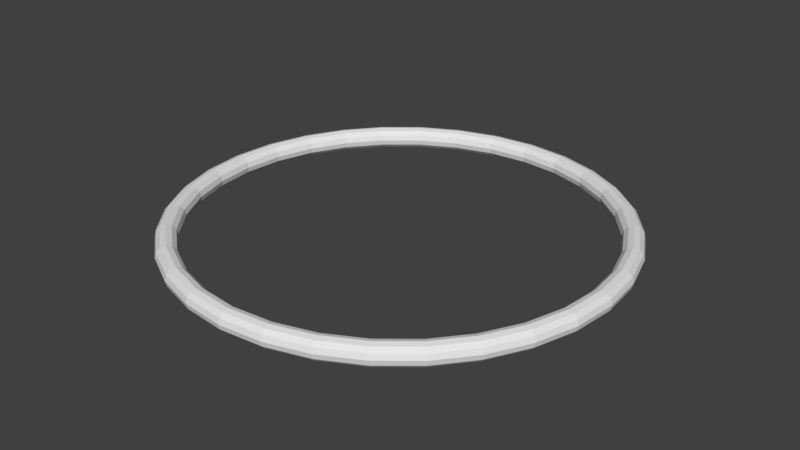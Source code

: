 # Source: unit_torus.blend  (saved by Blender 2.77.0; exported with 4.5.12 LTS)
import bpy
from mathutils import Matrix  # noqa: F401  (used for matrix-valued properties, if any)

bpy.ops.wm.read_factory_settings(use_empty=True)
scene = bpy.context.scene
scene.name = 'Scene'

# ---- collections
col_collection_1 = bpy.data.collections.new('Collection 1'); scene.collection.children.link(col_collection_1)

# ---- world
world_world = bpy.data.worlds.new('World'); scene.world = world_world
world_world.color = (0.05088, 0.05088, 0.05088)
world_world.use_sun_shadow = False
world_world.sun_shadow_jitter_overblur = 0.0
world_world.cycles.sampling_method = 'MANUAL'

# ---- meshes
me_torus = bpy.data.meshes.new('Torus')
me_torus.from_pydata([(0.525, 0.0, 0.0), (0.5217, 0.0, 0.0125), (0.5125, 0.0, 0.02165), (0.5, 0.0, 0.025), (0.4875, 0.0, 0.02165), (0.4783, 0.0, 0.0125), (0.475, 0.0, 3.062e-18), (0.4783, 0.0, -0.0125), (0.4875, 0.0, -0.02165), (0.5, 0.0, -0.025), (0.5125, 0.0, -0.02165), (0.5217, 0.0, -0.0125), (0.5149, 0.1024, 0.0), (0.5116, 0.1018, 0.0125), (0.5027, 0.09998, 0.02165), (0.4904, 0.09755, 0.025), (0.4781, 0.09511, 0.02165), (0.4692, 0.09332, 0.0125), (0.4659, 0.09267, 3.062e-18), (0.4692, 0.09332, -0.0125), (0.4781, 0.09511, -0.02165), (0.4904, 0.09755, -0.025), (0.5027, 0.09998, -0.02165), (0.5116, 0.1018, -0.0125), (0.485, 0.2009, 0.0), (0.4819, 0.1996, 0.0125), (0.4735, 0.1961, 0.02165), (0.4619, 0.1913, 0.025), (0.4504, 0.1866, 0.02165), (0.4419, 0.1831, 0.0125), (0.4388, 0.1818, 3.062e-18), (0.4419, 0.1831, -0.0125), (0.4504, 0.1866, -0.02165), (0.4619, 0.1913, -0.025), (0.4735, 0.1961, -0.02165), (0.4819, 0.1996, -0.0125), (0.4365, 0.2917, 0.0), (0.4337, 0.2898, 0.0125), (0.4261, 0.2847, 0.02165), (0.4157, 0.2778, 0.025), (0.4053, 0.2708, 0.02165), (0.3977, 0.2658, 0.0125), (0.3949, 0.2639, 3.062e-18), (0.3977, 0.2658, -0.0125), (0.4053, 0.2708, -0.02165), (0.4157, 0.2778, -0.025), (0.4261, 0.2847, -0.02165), (0.4337, 0.2898, -0.0125), (0.3712, 0.3712, 0.0), (0.3689, 0.3689, 0.0125), (0.3624, 0.3624, 0.02165), (0.3536, 0.3536, 0.025), (0.3447, 0.3447, 0.02165), (0.3382, 0.3382, 0.0125), (0.3359, 0.3359, 3.062e-18), (0.3382, 0.3382, -0.0125), (0.3447, 0.3447, -0.02165), (0.3536, 0.3536, -0.025), (0.3624, 0.3624, -0.02165), (0.3689, 0.3689, -0.0125), (0.2917, 0.4365, 0.0), (0.2898, 0.4337, 0.0125), (0.2847, 0.4261, 0.02165), (0.2778, 0.4157, 0.025), (0.2708, 0.4053, 0.02165), (0.2658, 0.3977, 0.0125), (0.2639, 0.3949, 3.062e-18), (0.2658, 0.3977, -0.0125), (0.2708, 0.4053, -0.02165), (0.2778, 0.4157, -0.025), (0.2847, 0.4261, -0.02165), (0.2898, 0.4337, -0.0125), (0.2009, 0.485, 0.0), (0.1996, 0.4819, 0.0125), (0.1961, 0.4735, 0.02165), (0.1913, 0.4619, 0.025), (0.1866, 0.4504, 0.02165), (0.1831, 0.4419, 0.0125), (0.1818, 0.4388, 3.062e-18), (0.1831, 0.4419, -0.0125), (0.1866, 0.4504, -0.02165), (0.1913, 0.4619, -0.025), (0.1961, 0.4735, -0.02165), (0.1996, 0.4819, -0.0125), (0.1024, 0.5149, 0.0), (0.1018, 0.5116, 0.0125), (0.09998, 0.5027, 0.02165), (0.09755, 0.4904, 0.025), (0.09511, 0.4781, 0.02165), (0.09332, 0.4692, 0.0125), (0.09267, 0.4659, 3.062e-18), (0.09332, 0.4692, -0.0125), (0.09511, 0.4781, -0.02165), (0.09755, 0.4904, -0.025), (0.09998, 0.5027, -0.02165), (0.1018, 0.5116, -0.0125), (2.98e-08, 0.525, 0.0), (2.98e-08, 0.5217, 0.0125), (2.98e-08, 0.5125, 0.02165), (4.47e-08, 0.5, 0.025), (4.47e-08, 0.4875, 0.02165), (4.47e-08, 0.4783, 0.0125), (4.47e-08, 0.475, 3.062e-18), (4.47e-08, 0.4783, -0.0125), (4.47e-08, 0.4875, -0.02165), (4.47e-08, 0.5, -0.025), (2.98e-08, 0.5125, -0.02165), (2.98e-08, 0.5217, -0.0125), (-0.1024, 0.5149, 0.0), (-0.1018, 0.5116, 0.0125), (-0.09998, 0.5027, 0.02165), (-0.09755, 0.4904, 0.025), (-0.09511, 0.4781, 0.02165), (-0.09332, 0.4692, 0.0125), (-0.09267, 0.4659, 3.062e-18), (-0.09332, 0.4692, -0.0125), (-0.09511, 0.4781, -0.02165), (-0.09755, 0.4904, -0.025), (-0.09998, 0.5027, -0.02165), (-0.1018, 0.5116, -0.0125), (-0.2009, 0.485, 0.0), (-0.1996, 0.4819, 0.0125), (-0.1961, 0.4735, 0.02165), (-0.1913, 0.4619, 0.025), (-0.1866, 0.4504, 0.02165), (-0.1831, 0.4419, 0.0125), (-0.1818, 0.4388, 3.062e-18), (-0.1831, 0.4419, -0.0125), (-0.1866, 0.4504, -0.02165), (-0.1913, 0.4619, -0.025), (-0.1961, 0.4735, -0.02165), (-0.1996, 0.4819, -0.0125), (-0.2917, 0.4365, 0.0), (-0.2898, 0.4337, 0.0125), (-0.2847, 0.4261, 0.02165), (-0.2778, 0.4157, 0.025), (-0.2708, 0.4053, 0.02165), (-0.2658, 0.3977, 0.0125), (-0.2639, 0.3949, 3.062e-18), (-0.2658, 0.3977, -0.0125), (-0.2708, 0.4053, -0.02165), (-0.2778, 0.4157, -0.025), (-0.2847, 0.4261, -0.02165), (-0.2898, 0.4337, -0.0125), (-0.3712, 0.3712, 0.0), (-0.3689, 0.3689, 0.0125), (-0.3624, 0.3624, 0.02165), (-0.3536, 0.3536, 0.025), (-0.3447, 0.3447, 0.02165), (-0.3382, 0.3382, 0.0125), (-0.3359, 0.3359, 3.062e-18), (-0.3382, 0.3382, -0.0125), (-0.3447, 0.3447, -0.02165), (-0.3536, 0.3536, -0.025), (-0.3624, 0.3624, -0.02165), (-0.3689, 0.3689, -0.0125), (-0.4365, 0.2917, 0.0), (-0.4337, 0.2898, 0.0125), (-0.4261, 0.2847, 0.02165), (-0.4157, 0.2778, 0.025), (-0.4053, 0.2708, 0.02165), (-0.3977, 0.2658, 0.0125), (-0.3949, 0.2639, 3.062e-18), (-0.3977, 0.2658, -0.0125), (-0.4053, 0.2708, -0.02165), (-0.4157, 0.2778, -0.025), (-0.4261, 0.2847, -0.02165), (-0.4337, 0.2898, -0.0125), (-0.485, 0.2009, 0.0), (-0.4819, 0.1996, 0.0125), (-0.4735, 0.1961, 0.02165), (-0.4619, 0.1913, 0.025), (-0.4504, 0.1866, 0.02165), (-0.4419, 0.1831, 0.0125), (-0.4388, 0.1818, 3.062e-18), (-0.4419, 0.1831, -0.0125), (-0.4504, 0.1866, -0.02165), (-0.4619, 0.1913, -0.025), (-0.4735, 0.1961, -0.02165), (-0.4819, 0.1996, -0.0125), (-0.5149, 0.1024, 0.0), (-0.5116, 0.1018, 0.0125), (-0.5027, 0.09998, 0.02165), (-0.4904, 0.09755, 0.025), (-0.4781, 0.09511, 0.02165), (-0.4692, 0.09332, 0.0125), (-0.4659, 0.09267, 3.062e-18), (-0.4692, 0.09332, -0.0125), (-0.4781, 0.09511, -0.02165), (-0.4904, 0.09755, -0.025), (-0.5027, 0.09998, -0.02165), (-0.5116, 0.1018, -0.0125), (-0.525, 4.59e-08, 0.0), (-0.5217, 4.56e-08, 0.0125), (-0.5125, 4.48e-08, 0.02165), (-0.5, 4.371e-08, 0.025), (-0.4875, 4.262e-08, 0.02165), (-0.4783, 4.182e-08, 0.0125), (-0.475, 4.153e-08, 3.062e-18), (-0.4783, 4.182e-08, -0.0125), (-0.4875, 4.262e-08, -0.02165), (-0.5, 4.371e-08, -0.025), (-0.5125, 4.48e-08, -0.02165), (-0.5217, 4.56e-08, -0.0125), (-0.5149, -0.1024, 0.0), (-0.5116, -0.1018, 0.0125), (-0.5027, -0.09998, 0.02165), (-0.4904, -0.09755, 0.025), (-0.4781, -0.09511, 0.02165), (-0.4692, -0.09332, 0.0125), (-0.4659, -0.09267, 3.062e-18), (-0.4692, -0.09332, -0.0125), (-0.4781, -0.09511, -0.02165), (-0.4904, -0.09755, -0.025), (-0.5027, -0.09998, -0.02165), (-0.5116, -0.1018, -0.0125), (-0.485, -0.2009, 0.0), (-0.4819, -0.1996, 0.0125), (-0.4735, -0.1961, 0.02165), (-0.4619, -0.1913, 0.025), (-0.4504, -0.1866, 0.02165), (-0.4419, -0.1831, 0.0125), (-0.4388, -0.1818, 3.062e-18), (-0.4419, -0.1831, -0.0125), (-0.4504, -0.1866, -0.02165), (-0.4619, -0.1913, -0.025), (-0.4735, -0.1961, -0.02165), (-0.4819, -0.1996, -0.0125), (-0.4365, -0.2917, 0.0), (-0.4337, -0.2898, 0.0125), (-0.4261, -0.2847, 0.02165), (-0.4157, -0.2778, 0.025), (-0.4053, -0.2708, 0.02165), (-0.3977, -0.2658, 0.0125), (-0.3949, -0.2639, 3.062e-18), (-0.3977, -0.2658, -0.0125), (-0.4053, -0.2708, -0.02165), (-0.4157, -0.2778, -0.025), (-0.4261, -0.2847, -0.02165), (-0.4337, -0.2898, -0.0125), (-0.3712, -0.3712, 0.0), (-0.3689, -0.3689, 0.0125), (-0.3624, -0.3624, 0.02165), (-0.3536, -0.3536, 0.025), (-0.3447, -0.3447, 0.02165), (-0.3382, -0.3382, 0.0125), (-0.3359, -0.3359, 3.062e-18), (-0.3382, -0.3382, -0.0125), (-0.3447, -0.3447, -0.02165), (-0.3536, -0.3536, -0.025), (-0.3624, -0.3624, -0.02165), (-0.3689, -0.3689, -0.0125), (-0.2917, -0.4365, 0.0), (-0.2898, -0.4337, 0.0125), (-0.2847, -0.4261, 0.02165), (-0.2778, -0.4157, 0.025), (-0.2708, -0.4053, 0.02165), (-0.2658, -0.3977, 0.0125), (-0.2639, -0.3949, 3.062e-18), (-0.2658, -0.3977, -0.0125), (-0.2708, -0.4053, -0.02165), (-0.2778, -0.4157, -0.025), (-0.2847, -0.4261, -0.02165), (-0.2898, -0.4337, -0.0125), (-0.2009, -0.485, 0.0), (-0.1996, -0.4819, 0.0125), (-0.1961, -0.4735, 0.02165), (-0.1913, -0.4619, 0.025), (-0.1866, -0.4504, 0.02165), (-0.1831, -0.4419, 0.0125), (-0.1818, -0.4388, 3.062e-18), (-0.1831, -0.4419, -0.0125), (-0.1866, -0.4504, -0.02165), (-0.1913, -0.4619, -0.025), (-0.1961, -0.4735, -0.02165), (-0.1996, -0.4819, -0.0125), (-0.1024, -0.5149, 0.0), (-0.1018, -0.5116, 0.0125), (-0.09998, -0.5027, 0.02165), (-0.09755, -0.4904, 0.025), (-0.09511, -0.4781, 0.02165), (-0.09332, -0.4692, 0.0125), (-0.09267, -0.4659, 3.062e-18), (-0.09332, -0.4692, -0.0125), (-0.09511, -0.4781, -0.02165), (-0.09755, -0.4904, -0.025), (-0.09998, -0.5027, -0.02165), (-0.1018, -0.5116, -0.0125), (2.98e-08, -0.525, 0.0), (2.98e-08, -0.5217, 0.0125), (2.98e-08, -0.5125, 0.02165), (4.47e-08, -0.5, 0.025), (4.47e-08, -0.4875, 0.02165), (4.47e-08, -0.4783, 0.0125), (4.47e-08, -0.475, 3.062e-18), (4.47e-08, -0.4783, -0.0125), (4.47e-08, -0.4875, -0.02165), (4.47e-08, -0.5, -0.025), (2.98e-08, -0.5125, -0.02165), (2.98e-08, -0.5217, -0.0125), (0.1024, -0.5149, 0.0), (0.1018, -0.5116, 0.0125), (0.09998, -0.5027, 0.02165), (0.09755, -0.4904, 0.025), (0.09511, -0.4781, 0.02165), (0.09332, -0.4692, 0.0125), (0.09267, -0.4659, 3.062e-18), (0.09332, -0.4692, -0.0125), (0.09511, -0.4781, -0.02165), (0.09755, -0.4904, -0.025), (0.09998, -0.5027, -0.02165), (0.1018, -0.5116, -0.0125), (0.2009, -0.485, 0.0), (0.1996, -0.4819, 0.0125), (0.1961, -0.4735, 0.02165), (0.1913, -0.4619, 0.025), (0.1866, -0.4504, 0.02165), (0.1831, -0.4419, 0.0125), (0.1818, -0.4388, 3.062e-18), (0.1831, -0.4419, -0.0125), (0.1866, -0.4504, -0.02165), (0.1913, -0.4619, -0.025), (0.1961, -0.4735, -0.02165), (0.1996, -0.4819, -0.0125), (0.2917, -0.4365, 0.0), (0.2898, -0.4337, 0.0125), (0.2847, -0.4261, 0.02165), (0.2778, -0.4157, 0.025), (0.2708, -0.4053, 0.02165), (0.2658, -0.3977, 0.0125), (0.2639, -0.3949, 3.062e-18), (0.2658, -0.3977, -0.0125), (0.2708, -0.4053, -0.02165), (0.2778, -0.4157, -0.025), (0.2847, -0.4261, -0.02165), (0.2898, -0.4337, -0.0125), (0.3712, -0.3712, 0.0), (0.3689, -0.3689, 0.0125), (0.3624, -0.3624, 0.02165), (0.3536, -0.3536, 0.025), (0.3447, -0.3447, 0.02165), (0.3382, -0.3382, 0.0125), (0.3359, -0.3359, 3.062e-18), (0.3382, -0.3382, -0.0125), (0.3447, -0.3447, -0.02165), (0.3536, -0.3536, -0.025), (0.3624, -0.3624, -0.02165), (0.3689, -0.3689, -0.0125), (0.4365, -0.2917, 0.0), (0.4337, -0.2898, 0.0125), (0.4261, -0.2847, 0.02165), (0.4157, -0.2778, 0.025), (0.4053, -0.2708, 0.02165), (0.3977, -0.2658, 0.0125), (0.3949, -0.2639, 3.062e-18), (0.3977, -0.2658, -0.0125), (0.4053, -0.2708, -0.02165), (0.4157, -0.2778, -0.025), (0.4261, -0.2847, -0.02165), (0.4337, -0.2898, -0.0125), (0.485, -0.2009, 0.0), (0.4819, -0.1996, 0.0125), (0.4735, -0.1961, 0.02165), (0.4619, -0.1913, 0.025), (0.4504, -0.1866, 0.02165), (0.4419, -0.1831, 0.0125), (0.4388, -0.1818, 3.062e-18), (0.4419, -0.1831, -0.0125), (0.4504, -0.1866, -0.02165), (0.4619, -0.1913, -0.025), (0.4735, -0.1961, -0.02165), (0.4819, -0.1996, -0.0125), (0.5149, -0.1024, 0.0), (0.5116, -0.1018, 0.0125), (0.5027, -0.09998, 0.02165), (0.4904, -0.09755, 0.025), (0.4781, -0.09511, 0.02165), (0.4692, -0.09332, 0.0125), (0.4659, -0.09267, 3.062e-18), (0.4692, -0.09332, -0.0125), (0.4781, -0.09511, -0.02165), (0.4904, -0.09755, -0.025), (0.5027, -0.09998, -0.02165), (0.5116, -0.1018, -0.0125)], [], [(0, 12, 13, 1), (1, 13, 14, 2), (2, 14, 15, 3), (3, 15, 16, 4), (4, 16, 17, 5), (5, 17, 18, 6), (6, 18, 19, 7), (7, 19, 20, 8), (8, 20, 21, 9), (9, 21, 22, 10), (10, 22, 23, 11), (0, 11, 23, 12), (12, 24, 25, 13), (13, 25, 26, 14), (14, 26, 27, 15), (15, 27, 28, 16), (16, 28, 29, 17), (17, 29, 30, 18), (18, 30, 31, 19), (19, 31, 32, 20), (20, 32, 33, 21), (21, 33, 34, 22), (22, 34, 35, 23), (23, 35, 24, 12), (24, 36, 37, 25), (25, 37, 38, 26), (26, 38, 39, 27), (27, 39, 40, 28), (28, 40, 41, 29), (29, 41, 42, 30), (30, 42, 43, 31), (31, 43, 44, 32), (32, 44, 45, 33), (33, 45, 46, 34), (34, 46, 47, 35), (35, 47, 36, 24), (36, 48, 49, 37), (37, 49, 50, 38), (38, 50, 51, 39), (39, 51, 52, 40), (40, 52, 53, 41), (41, 53, 54, 42), (42, 54, 55, 43), (43, 55, 56, 44), (44, 56, 57, 45), (45, 57, 58, 46), (46, 58, 59, 47), (47, 59, 48, 36), (48, 60, 61, 49), (49, 61, 62, 50), (50, 62, 63, 51), (51, 63, 64, 52), (52, 64, 65, 53), (53, 65, 66, 54), (54, 66, 67, 55), (55, 67, 68, 56), (56, 68, 69, 57), (57, 69, 70, 58), (58, 70, 71, 59), (59, 71, 60, 48), (60, 72, 73, 61), (61, 73, 74, 62), (62, 74, 75, 63), (63, 75, 76, 64), (64, 76, 77, 65), (65, 77, 78, 66), (66, 78, 79, 67), (67, 79, 80, 68), (68, 80, 81, 69), (69, 81, 82, 70), (70, 82, 83, 71), (71, 83, 72, 60), (72, 84, 85, 73), (73, 85, 86, 74), (74, 86, 87, 75), (75, 87, 88, 76), (76, 88, 89, 77), (77, 89, 90, 78), (78, 90, 91, 79), (79, 91, 92, 80), (80, 92, 93, 81), (81, 93, 94, 82), (82, 94, 95, 83), (83, 95, 84, 72), (84, 96, 97, 85), (85, 97, 98, 86), (86, 98, 99, 87), (87, 99, 100, 88), (88, 100, 101, 89), (89, 101, 102, 90), (90, 102, 103, 91), (91, 103, 104, 92), (92, 104, 105, 93), (93, 105, 106, 94), (94, 106, 107, 95), (95, 107, 96, 84), (96, 108, 109, 97), (97, 109, 110, 98), (98, 110, 111, 99), (99, 111, 112, 100), (100, 112, 113, 101), (101, 113, 114, 102), (102, 114, 115, 103), (103, 115, 116, 104), (104, 116, 117, 105), (105, 117, 118, 106), (106, 118, 119, 107), (107, 119, 108, 96), (108, 120, 121, 109), (109, 121, 122, 110), (110, 122, 123, 111), (111, 123, 124, 112), (112, 124, 125, 113), (113, 125, 126, 114), (114, 126, 127, 115), (115, 127, 128, 116), (116, 128, 129, 117), (117, 129, 130, 118), (118, 130, 131, 119), (119, 131, 120, 108), (120, 132, 133, 121), (121, 133, 134, 122), (122, 134, 135, 123), (123, 135, 136, 124), (124, 136, 137, 125), (125, 137, 138, 126), (126, 138, 139, 127), (127, 139, 140, 128), (128, 140, 141, 129), (129, 141, 142, 130), (130, 142, 143, 131), (131, 143, 132, 120), (132, 144, 145, 133), (133, 145, 146, 134), (134, 146, 147, 135), (135, 147, 148, 136), (136, 148, 149, 137), (137, 149, 150, 138), (138, 150, 151, 139), (139, 151, 152, 140), (140, 152, 153, 141), (141, 153, 154, 142), (142, 154, 155, 143), (143, 155, 144, 132), (144, 156, 157, 145), (145, 157, 158, 146), (146, 158, 159, 147), (147, 159, 160, 148), (148, 160, 161, 149), (149, 161, 162, 150), (150, 162, 163, 151), (151, 163, 164, 152), (152, 164, 165, 153), (153, 165, 166, 154), (154, 166, 167, 155), (155, 167, 156, 144), (156, 168, 169, 157), (157, 169, 170, 158), (158, 170, 171, 159), (159, 171, 172, 160), (160, 172, 173, 161), (161, 173, 174, 162), (162, 174, 175, 163), (163, 175, 176, 164), (164, 176, 177, 165), (165, 177, 178, 166), (166, 178, 179, 167), (167, 179, 168, 156), (168, 180, 181, 169), (169, 181, 182, 170), (170, 182, 183, 171), (171, 183, 184, 172), (172, 184, 185, 173), (173, 185, 186, 174), (174, 186, 187, 175), (175, 187, 188, 176), (176, 188, 189, 177), (177, 189, 190, 178), (178, 190, 191, 179), (179, 191, 180, 168), (180, 192, 193, 181), (181, 193, 194, 182), (182, 194, 195, 183), (183, 195, 196, 184), (184, 196, 197, 185), (185, 197, 198, 186), (186, 198, 199, 187), (187, 199, 200, 188), (188, 200, 201, 189), (189, 201, 202, 190), (190, 202, 203, 191), (191, 203, 192, 180), (192, 204, 205, 193), (193, 205, 206, 194), (194, 206, 207, 195), (195, 207, 208, 196), (196, 208, 209, 197), (197, 209, 210, 198), (198, 210, 211, 199), (199, 211, 212, 200), (200, 212, 213, 201), (201, 213, 214, 202), (202, 214, 215, 203), (203, 215, 204, 192), (204, 216, 217, 205), (205, 217, 218, 206), (206, 218, 219, 207), (207, 219, 220, 208), (208, 220, 221, 209), (209, 221, 222, 210), (210, 222, 223, 211), (211, 223, 224, 212), (212, 224, 225, 213), (213, 225, 226, 214), (214, 226, 227, 215), (215, 227, 216, 204), (216, 228, 229, 217), (217, 229, 230, 218), (218, 230, 231, 219), (219, 231, 232, 220), (220, 232, 233, 221), (221, 233, 234, 222), (222, 234, 235, 223), (223, 235, 236, 224), (224, 236, 237, 225), (225, 237, 238, 226), (226, 238, 239, 227), (227, 239, 228, 216), (228, 240, 241, 229), (229, 241, 242, 230), (230, 242, 243, 231), (231, 243, 244, 232), (232, 244, 245, 233), (233, 245, 246, 234), (234, 246, 247, 235), (235, 247, 248, 236), (236, 248, 249, 237), (237, 249, 250, 238), (238, 250, 251, 239), (239, 251, 240, 228), (240, 252, 253, 241), (241, 253, 254, 242), (242, 254, 255, 243), (243, 255, 256, 244), (244, 256, 257, 245), (245, 257, 258, 246), (246, 258, 259, 247), (247, 259, 260, 248), (248, 260, 261, 249), (249, 261, 262, 250), (250, 262, 263, 251), (251, 263, 252, 240), (252, 264, 265, 253), (253, 265, 266, 254), (254, 266, 267, 255), (255, 267, 268, 256), (256, 268, 269, 257), (257, 269, 270, 258), (258, 270, 271, 259), (259, 271, 272, 260), (260, 272, 273, 261), (261, 273, 274, 262), (262, 274, 275, 263), (263, 275, 264, 252), (264, 276, 277, 265), (265, 277, 278, 266), (266, 278, 279, 267), (267, 279, 280, 268), (268, 280, 281, 269), (269, 281, 282, 270), (270, 282, 283, 271), (271, 283, 284, 272), (272, 284, 285, 273), (273, 285, 286, 274), (274, 286, 287, 275), (275, 287, 276, 264), (276, 288, 289, 277), (277, 289, 290, 278), (278, 290, 291, 279), (279, 291, 292, 280), (280, 292, 293, 281), (281, 293, 294, 282), (282, 294, 295, 283), (283, 295, 296, 284), (284, 296, 297, 285), (285, 297, 298, 286), (286, 298, 299, 287), (287, 299, 288, 276), (288, 300, 301, 289), (289, 301, 302, 290), (290, 302, 303, 291), (291, 303, 304, 292), (292, 304, 305, 293), (293, 305, 306, 294), (294, 306, 307, 295), (295, 307, 308, 296), (296, 308, 309, 297), (297, 309, 310, 298), (298, 310, 311, 299), (299, 311, 300, 288), (300, 312, 313, 301), (301, 313, 314, 302), (302, 314, 315, 303), (303, 315, 316, 304), (304, 316, 317, 305), (305, 317, 318, 306), (306, 318, 319, 307), (307, 319, 320, 308), (308, 320, 321, 309), (309, 321, 322, 310), (310, 322, 323, 311), (311, 323, 312, 300), (312, 324, 325, 313), (313, 325, 326, 314), (314, 326, 327, 315), (315, 327, 328, 316), (316, 328, 329, 317), (317, 329, 330, 318), (318, 330, 331, 319), (319, 331, 332, 320), (320, 332, 333, 321), (321, 333, 334, 322), (322, 334, 335, 323), (323, 335, 324, 312), (324, 336, 337, 325), (325, 337, 338, 326), (326, 338, 339, 327), (327, 339, 340, 328), (328, 340, 341, 329), (329, 341, 342, 330), (330, 342, 343, 331), (331, 343, 344, 332), (332, 344, 345, 333), (333, 345, 346, 334), (334, 346, 347, 335), (335, 347, 336, 324), (336, 348, 349, 337), (337, 349, 350, 338), (338, 350, 351, 339), (339, 351, 352, 340), (340, 352, 353, 341), (341, 353, 354, 342), (342, 354, 355, 343), (343, 355, 356, 344), (344, 356, 357, 345), (345, 357, 358, 346), (346, 358, 359, 347), (347, 359, 348, 336), (348, 360, 361, 349), (349, 361, 362, 350), (350, 362, 363, 351), (351, 363, 364, 352), (352, 364, 365, 353), (353, 365, 366, 354), (354, 366, 367, 355), (355, 367, 368, 356), (356, 368, 369, 357), (357, 369, 370, 358), (358, 370, 371, 359), (359, 371, 360, 348), (360, 372, 373, 361), (361, 373, 374, 362), (362, 374, 375, 363), (363, 375, 376, 364), (364, 376, 377, 365), (365, 377, 378, 366), (366, 378, 379, 367), (367, 379, 380, 368), (368, 380, 381, 369), (369, 381, 382, 370), (370, 382, 383, 371), (371, 383, 372, 360), (372, 0, 1, 373), (373, 1, 2, 374), (374, 2, 3, 375), (375, 3, 4, 376), (376, 4, 5, 377), (377, 5, 6, 378), (378, 6, 7, 379), (379, 7, 8, 380), (380, 8, 9, 381), (381, 9, 10, 382), (382, 10, 11, 383), (383, 11, 0, 372)])
_uv = me_torus.uv_layers.new(name='UVMap')
_uv.uv.foreach_set('vector', [0.7772, 0.1088, 0.8753, 0.1931, 0.8739, 0.2227, 0.776, 0.1401, 0.776, 0.1401, 0.8739, 0.2227, 0.8662, 0.2524, 0.77, 0.1729, 0.77, 0.1729, 0.8662, 0.2524, 0.8545, 0.2739, 0.7609, 0.198, 0.7609, 0.198, 0.8545, 0.2739, 0.842, 0.2815, 0.7514, 0.2087, 0.7514, 0.2087, 0.842, 0.2815, 0.8322, 0.2734, 0.7439, 0.2025, 0.7439, 0.2025, 0.8322, 0.2734, 0.8275, 0.2523, 0.7404, 0.1815, 0.7404, 0.1815, 0.8275, 0.2523, 0.8291, 0.2237, 0.7416, 0.1515, 0.7416, 0.1515, 0.8291, 0.2237, 0.8364, 0.195, 0.7472, 0.12, 0.7472, 0.12, 0.8364, 0.195, 0.8477, 0.1735, 0.7559, 0.095, 0.7559, 0.095, 0.8477, 0.1735, 0.86, 0.165, 0.7654, 0.08312, 0.7654, 0.08312, 0.86, 0.165, 0.8702, 0.172, 0.7732, 0.088, 0.7772, 0.1088, 0.7732, 0.088, 0.8702, 0.172, 0.8753, 0.1931, 0.8753, 0.1931, 0.945, 0.2924, 0.9434, 0.3201, 0.8739, 0.2227, 0.8739, 0.2227, 0.9434, 0.3201, 0.9348, 0.3463, 0.8662, 0.2524, 0.8662, 0.2524, 0.9348, 0.3463, 0.9217, 0.3639, 0.8545, 0.2739, 0.8545, 0.2739, 0.9217, 0.3639, 0.9076, 0.3681, 0.842, 0.2815, 0.842, 0.2815, 0.9076, 0.3681, 0.8965, 0.358, 0.8322, 0.2734, 0.8322, 0.2734, 0.8965, 0.358, 0.8912, 0.3368, 0.8275, 0.2523, 0.8275, 0.2523, 0.8912, 0.3368, 0.8929, 0.3099, 0.8291, 0.2237, 0.8291, 0.2237, 0.8929, 0.3099, 0.9011, 0.2845, 0.8364, 0.195, 0.8364, 0.195, 0.9011, 0.2845, 0.9139, 0.2669, 0.8477, 0.1735, 0.8477, 0.1735, 0.9139, 0.2669, 0.9278, 0.2619, 0.86, 0.165, 0.86, 0.165, 0.9278, 0.2619, 0.9393, 0.2712, 0.8702, 0.172, 0.8702, 0.172, 0.9393, 0.2712, 0.945, 0.2924, 0.8753, 0.1931, 0.945, 0.2924, 0.9857, 0.3976, 0.9841, 0.4231, 0.9434, 0.3201, 0.9434, 0.3201, 0.9841, 0.4231, 0.9753, 0.446, 0.9348, 0.3463, 0.9348, 0.3463, 0.9753, 0.446, 0.9618, 0.4597, 0.9217, 0.3639, 0.9217, 0.3639, 0.9618, 0.4597, 0.9473, 0.4606, 0.9076, 0.3681, 0.9076, 0.3681, 0.9473, 0.4606, 0.9358, 0.4487, 0.8965, 0.358, 0.8965, 0.358, 0.9358, 0.4487, 0.9303, 0.4274, 0.8912, 0.3368, 0.8912, 0.3368, 0.9303, 0.4274, 0.932, 0.4025, 0.8929, 0.3099, 0.8929, 0.3099, 0.932, 0.4025, 0.9406, 0.3802, 0.9011, 0.2845, 0.9011, 0.2845, 0.9406, 0.3802, 0.9537, 0.3665, 0.9139, 0.2669, 0.9139, 0.2669, 0.9537, 0.3665, 0.968, 0.365, 0.9278, 0.2619, 0.9278, 0.2619, 0.968, 0.365, 0.9798, 0.3763, 0.9393, 0.2712, 0.9393, 0.2712, 0.9798, 0.3763, 0.9857, 0.3976, 0.945, 0.2924, 0.9857, 0.3976, 1.0, 0.501, 0.9985, 0.5245, 0.9841, 0.4231, 0.9841, 0.4231, 0.9985, 0.5245, 0.99, 0.5442, 0.9753, 0.446, 0.9753, 0.446, 0.99, 0.5442, 0.9769, 0.5544, 0.9618, 0.4597, 0.9618, 0.4597, 0.9769, 0.5544, 0.9629, 0.5525, 0.9473, 0.4606, 0.9473, 0.4606, 0.9629, 0.5525, 0.9517, 0.5391, 0.9358, 0.4487, 0.9358, 0.4487, 0.9517, 0.5391, 0.9463, 0.518, 0.9303, 0.4274, 0.9303, 0.4274, 0.9463, 0.518, 0.948, 0.4948, 0.932, 0.4025, 0.932, 0.4025, 0.948, 0.4948, 0.9563, 0.4756, 0.9406, 0.3802, 0.9406, 0.3802, 0.9563, 0.4756, 0.9691, 0.4654, 0.9537, 0.3665, 0.9537, 0.3665, 0.9691, 0.4654, 0.9829, 0.4669, 0.968, 0.365, 0.968, 0.365, 0.9829, 0.4669, 0.9943, 0.4799, 0.9798, 0.3763, 0.9798, 0.3763, 0.9943, 0.4799, 1.0, 0.501, 0.9857, 0.3976, 1.0, 0.501, 0.9919, 0.5975, 0.9905, 0.6192, 0.9985, 0.5245, 0.9985, 0.5245, 0.9905, 0.6192, 0.9827, 0.6361, 0.99, 0.5442, 0.99, 0.5442, 0.9827, 0.6361, 0.9707, 0.6434, 0.9769, 0.5544, 0.9769, 0.5544, 0.9707, 0.6434, 0.9577, 0.6391, 0.9629, 0.5525, 0.9629, 0.5525, 0.9577, 0.6391, 0.9473, 0.6246, 0.9517, 0.5391, 0.9517, 0.5391, 0.9473, 0.6246, 0.9423, 0.6038, 0.9463, 0.518, 0.9463, 0.518, 0.9423, 0.6038, 0.9439, 0.5823, 0.948, 0.4948, 0.948, 0.4948, 0.9439, 0.5823, 0.9516, 0.5658, 0.9563, 0.4756, 0.9563, 0.4756, 0.9516, 0.5658, 0.9634, 0.5586, 0.9691, 0.4654, 0.9691, 0.4654, 0.9634, 0.5586, 0.9762, 0.5625, 0.9829, 0.4669, 0.9829, 0.4669, 0.9762, 0.5625, 0.9867, 0.5767, 0.9943, 0.4799, 0.9943, 0.4799, 0.9867, 0.5767, 0.9919, 0.5975, 1.0, 0.501, 0.9919, 0.5975, 0.9661, 0.684, 0.9648, 0.7041, 0.9905, 0.6192, 0.9905, 0.6192, 0.9648, 0.7041, 0.9579, 0.7187, 0.9827, 0.6361, 0.9827, 0.6361, 0.9579, 0.7187, 0.9472, 0.7236, 0.9707, 0.6434, 0.9707, 0.6434, 0.9472, 0.7236, 0.9356, 0.7176, 0.9577, 0.6391, 0.9577, 0.6391, 0.9356, 0.7176, 0.9263, 0.7022, 0.9473, 0.6246, 0.9473, 0.6246, 0.9263, 0.7022, 0.9218, 0.6818, 0.9423, 0.6038, 0.9423, 0.6038, 0.9218, 0.6818, 0.9232, 0.6618, 0.9439, 0.5823, 0.9439, 0.5823, 0.9232, 0.6618, 0.9302, 0.6475, 0.9516, 0.5658, 0.9516, 0.5658, 0.9302, 0.6475, 0.9407, 0.6428, 0.9634, 0.5586, 0.9634, 0.5586, 0.9407, 0.6428, 0.9521, 0.6487, 0.9762, 0.5625, 0.9762, 0.5625, 0.9521, 0.6487, 0.9614, 0.6637, 0.9867, 0.5767, 0.9867, 0.5767, 0.9614, 0.6637, 0.9661, 0.684, 0.9919, 0.5975, 0.9661, 0.684, 0.9266, 0.7591, 0.9255, 0.7779, 0.9648, 0.7041, 0.9648, 0.7041, 0.9255, 0.7779, 0.9195, 0.7906, 0.9579, 0.7187, 0.9579, 0.7187, 0.9195, 0.7906, 0.9103, 0.7936, 0.9472, 0.7236, 0.9472, 0.7236, 0.9103, 0.7936, 0.9003, 0.7862, 0.9356, 0.7176, 0.9356, 0.7176, 0.9003, 0.7862, 0.8922, 0.7703, 0.9263, 0.7022, 0.9263, 0.7022, 0.8922, 0.7703, 0.8883, 0.7503, 0.9218, 0.6818, 0.9218, 0.6818, 0.8883, 0.7503, 0.8895, 0.7316, 0.9232, 0.6618, 0.9232, 0.6618, 0.8895, 0.7316, 0.8956, 0.7193, 0.9302, 0.6475, 0.9302, 0.6475, 0.8956, 0.7193, 0.9047, 0.7164, 0.9407, 0.6428, 0.9407, 0.6428, 0.9047, 0.7164, 0.9146, 0.7238, 0.9521, 0.6487, 0.9521, 0.6487, 0.9146, 0.7238, 0.9226, 0.7394, 0.9614, 0.6637, 0.9614, 0.6637, 0.9226, 0.7394, 0.9266, 0.7591, 0.9661, 0.684, 0.9266, 0.7591, 0.877, 0.8225, 0.8761, 0.8401, 0.9255, 0.7779, 0.9255, 0.7779, 0.8761, 0.8401, 0.8711, 0.8512, 0.9195, 0.7906, 0.9195, 0.7906, 0.8711, 0.8512, 0.8634, 0.8529, 0.9103, 0.7936, 0.9103, 0.7936, 0.8634, 0.8529, 0.8549, 0.8445, 0.9003, 0.7862, 0.9003, 0.7862, 0.8549, 0.8445, 0.8482, 0.8283, 0.8922, 0.7703, 0.8922, 0.7703, 0.8482, 0.8283, 0.8449, 0.8087, 0.8883, 0.7503, 0.8883, 0.7503, 0.8449, 0.8087, 0.8459, 0.7911, 0.8895, 0.7316, 0.8895, 0.7316, 0.8459, 0.7911, 0.851, 0.7803, 0.8956, 0.7193, 0.8956, 0.7193, 0.851, 0.7803, 0.8588, 0.7789, 0.9047, 0.7164, 0.9047, 0.7164, 0.8588, 0.7789, 0.867, 0.7873, 0.9146, 0.7238, 0.9146, 0.7238, 0.867, 0.7873, 0.8737, 0.8032, 0.9226, 0.7394, 0.9226, 0.7394, 0.8737, 0.8032, 0.877, 0.8225, 0.9266, 0.7591, 0.877, 0.8225, 0.8202, 0.8742, 0.8195, 0.8909, 0.8761, 0.8401, 0.8761, 0.8401, 0.8195, 0.8909, 0.8154, 0.9009, 0.8711, 0.8512, 0.8711, 0.8512, 0.8154, 0.9009, 0.8091, 0.9015, 0.8634, 0.8529, 0.8634, 0.8529, 0.8091, 0.9015, 0.8023, 0.8924, 0.8549, 0.8445, 0.8549, 0.8445, 0.8023, 0.8924, 0.7968, 0.876, 0.8482, 0.8283, 0.8482, 0.8283, 0.7968, 0.876, 0.7941, 0.8569, 0.8449, 0.8087, 0.8449, 0.8087, 0.7941, 0.8569, 0.795, 0.8402, 0.8459, 0.7911, 0.8459, 0.7911, 0.795, 0.8402, 0.7992, 0.8305, 0.851, 0.7803, 0.851, 0.7803, 0.7992, 0.8305, 0.8055, 0.8302, 0.8588, 0.7789, 0.8588, 0.7789, 0.8055, 0.8302, 0.8122, 0.8394, 0.867, 0.7873, 0.867, 0.7873, 0.8122, 0.8394, 0.8176, 0.8554, 0.8737, 0.8032, 0.8737, 0.8032, 0.8176, 0.8554, 0.8202, 0.8742, 0.877, 0.8225, 0.8202, 0.8742, 0.7584, 0.9149, 0.7578, 0.9308, 0.8195, 0.8909, 0.8195, 0.8909, 0.7578, 0.9308, 0.7546, 0.94, 0.8154, 0.9009, 0.8154, 0.9009, 0.7546, 0.94, 0.7497, 0.9398, 0.8091, 0.9015, 0.8091, 0.9015, 0.7497, 0.9398, 0.7444, 0.9302, 0.8023, 0.8924, 0.8023, 0.8924, 0.7444, 0.9302, 0.7401, 0.9138, 0.7968, 0.876, 0.7968, 0.876, 0.7401, 0.9138, 0.738, 0.895, 0.7941, 0.8569, 0.7941, 0.8569, 0.738, 0.895, 0.7388, 0.8791, 0.795, 0.8402, 0.795, 0.8402, 0.7388, 0.8791, 0.742, 0.8702, 0.7992, 0.8305, 0.7992, 0.8305, 0.742, 0.8702, 0.7469, 0.8708, 0.8055, 0.8302, 0.8055, 0.8302, 0.7469, 0.8708, 0.7522, 0.8804, 0.8122, 0.8394, 0.8122, 0.8394, 0.7522, 0.8804, 0.7563, 0.8965, 0.8176, 0.8554, 0.8176, 0.8554, 0.7563, 0.8965, 0.7584, 0.9149, 0.8202, 0.8742, 0.7584, 0.9149, 0.6931, 0.9451, 0.6926, 0.9604, 0.7578, 0.9308, 0.7578, 0.9308, 0.6926, 0.9604, 0.6903, 0.969, 0.7546, 0.94, 0.7546, 0.94, 0.6903, 0.969, 0.6867, 0.9683, 0.7497, 0.9398, 0.7497, 0.9398, 0.6867, 0.9683, 0.6828, 0.9584, 0.7444, 0.9302, 0.7444, 0.9302, 0.6828, 0.9584, 0.6798, 0.942, 0.7401, 0.9138, 0.7401, 0.9138, 0.6798, 0.942, 0.6783, 0.9235, 0.738, 0.895, 0.738, 0.895, 0.6783, 0.9235, 0.6788, 0.9081, 0.7388, 0.8791, 0.7388, 0.8791, 0.6788, 0.9081, 0.6812, 0.8999, 0.742, 0.8702, 0.742, 0.8702, 0.6812, 0.8999, 0.6848, 0.901, 0.7469, 0.8708, 0.7469, 0.8708, 0.6848, 0.901, 0.6886, 0.9109, 0.7522, 0.8804, 0.7522, 0.8804, 0.6886, 0.9109, 0.6916, 0.927, 0.7563, 0.8965, 0.7563, 0.8965, 0.6916, 0.927, 0.6931, 0.9451, 0.7584, 0.9149, 0.6931, 0.9451, 0.6256, 0.9653, 0.6252, 0.9803, 0.6926, 0.9604, 0.6926, 0.9604, 0.6252, 0.9803, 0.6237, 0.9884, 0.6903, 0.969, 0.6903, 0.969, 0.6237, 0.9884, 0.6214, 0.9874, 0.6867, 0.9683, 0.6867, 0.9683, 0.6214, 0.9874, 0.6189, 0.9774, 0.6828, 0.9584, 0.6828, 0.9584, 0.6189, 0.9774, 0.617, 0.9609, 0.6798, 0.942, 0.6798, 0.942, 0.617, 0.9609, 0.6161, 0.9427, 0.6783, 0.9235, 0.6783, 0.9235, 0.6161, 0.9427, 0.6165, 0.9276, 0.6788, 0.9081, 0.6788, 0.9081, 0.6165, 0.9276, 0.6181, 0.9199, 0.6812, 0.8999, 0.6812, 0.8999, 0.6181, 0.9199, 0.6204, 0.9213, 0.6848, 0.901, 0.6848, 0.901, 0.6204, 0.9213, 0.6228, 0.9314, 0.6886, 0.9109, 0.6886, 0.9109, 0.6228, 0.9314, 0.6247, 0.9475, 0.6916, 0.927, 0.6916, 0.927, 0.6247, 0.9475, 0.6256, 0.9653, 0.6931, 0.9451, 0.6256, 0.9653, 0.5567, 0.976, 0.5565, 0.9908, 0.6252, 0.9803, 0.6252, 0.9803, 0.5565, 0.9908, 0.5558, 0.9987, 0.6237, 0.9884, 0.6237, 0.9884, 0.5558, 0.9987, 0.5547, 0.9975, 0.6214, 0.9874, 0.6214, 0.9874, 0.5547, 0.9975, 0.5536, 0.9874, 0.6189, 0.9774, 0.6189, 0.9774, 0.5536, 0.9874, 0.5528, 0.971, 0.617, 0.9609, 0.617, 0.9609, 0.5528, 0.971, 0.5524, 0.9529, 0.6161, 0.9427, 0.6161, 0.9427, 0.5524, 0.9529, 0.5527, 0.938, 0.6165, 0.9276, 0.6165, 0.9276, 0.5527, 0.938, 0.5534, 0.9305, 0.6181, 0.9199, 0.6181, 0.9199, 0.5534, 0.9305, 0.5545, 0.9321, 0.6204, 0.9213, 0.6204, 0.9213, 0.5545, 0.9321, 0.5556, 0.9423, 0.6228, 0.9314, 0.6228, 0.9314, 0.5556, 0.9423, 0.5564, 0.9584, 0.6247, 0.9475, 0.6247, 0.9475, 0.5564, 0.9584, 0.5567, 0.976, 0.6256, 0.9653, 0.5567, 0.976, 0.4874, 0.9775, 0.4873, 0.9922, 0.5565, 0.9908, 0.5565, 0.9908, 0.4873, 0.9922, 0.4873, 1.0, 0.5558, 0.9987, 0.5558, 0.9987, 0.4873, 1.0, 0.4875, 0.9988, 0.5547, 0.9975, 0.5547, 0.9975, 0.4875, 0.9988, 0.4877, 0.9887, 0.5536, 0.9874, 0.5536, 0.9874, 0.4877, 0.9887, 0.488, 0.9724, 0.5528, 0.971, 0.5528, 0.971, 0.488, 0.9724, 0.4882, 0.9543, 0.5524, 0.9529, 0.5524, 0.9529, 0.4882, 0.9543, 0.4883, 0.9395, 0.5527, 0.938, 0.5527, 0.938, 0.4883, 0.9395, 0.4882, 0.932, 0.5534, 0.9305, 0.5534, 0.9305, 0.4882, 0.932, 0.4881, 0.9336, 0.5545, 0.9321, 0.5545, 0.9321, 0.4881, 0.9336, 0.4878, 0.9439, 0.5556, 0.9423, 0.5556, 0.9423, 0.4878, 0.9439, 0.4876, 0.9599, 0.5564, 0.9584, 0.5564, 0.9584, 0.4876, 0.9599, 0.4874, 0.9775, 0.5567, 0.976, 0.4874, 0.9775, 0.4182, 0.9697, 0.4182, 0.9845, 0.4873, 0.9922, 0.4873, 0.9922, 0.4182, 0.9845, 0.419, 0.9925, 0.4873, 1.0, 0.4873, 1.0, 0.419, 0.9925, 0.4204, 0.9914, 0.4875, 0.9988, 0.4875, 0.9988, 0.4204, 0.9914, 0.422, 0.9814, 0.4877, 0.9887, 0.4877, 0.9887, 0.422, 0.9814, 0.4233, 0.9651, 0.488, 0.9724, 0.488, 0.9724, 0.4233, 0.9651, 0.4241, 0.947, 0.4882, 0.9543, 0.4882, 0.9543, 0.4241, 0.947, 0.424, 0.9321, 0.4883, 0.9395, 0.4883, 0.9395, 0.424, 0.9321, 0.4232, 0.9244, 0.4882, 0.932, 0.4882, 0.932, 0.4232, 0.9244, 0.4218, 0.926, 0.4881, 0.9336, 0.4881, 0.9336, 0.4218, 0.926, 0.4203, 0.9361, 0.4878, 0.9439, 0.4878, 0.9439, 0.4203, 0.9361, 0.4189, 0.9521, 0.4876, 0.9599, 0.4876, 0.9599, 0.4189, 0.9521, 0.4182, 0.9697, 0.4874, 0.9775, 0.4182, 0.9697, 0.3499, 0.9527, 0.35, 0.9678, 0.4182, 0.9845, 0.4182, 0.9845, 0.35, 0.9678, 0.3516, 0.976, 0.419, 0.9925, 0.419, 0.9925, 0.3516, 0.976, 0.3542, 0.9752, 0.4204, 0.9914, 0.4204, 0.9914, 0.3542, 0.9752, 0.3571, 0.9654, 0.422, 0.9814, 0.422, 0.9814, 0.3571, 0.9654, 0.3596, 0.9491, 0.4233, 0.9651, 0.4233, 0.9651, 0.3596, 0.9491, 0.3609, 0.9309, 0.4241, 0.947, 0.4241, 0.947, 0.3609, 0.9309, 0.3607, 0.9158, 0.424, 0.9321, 0.424, 0.9321, 0.3607, 0.9158, 0.359, 0.9078, 0.4232, 0.9244, 0.4232, 0.9244, 0.359, 0.9078, 0.3564, 0.909, 0.4218, 0.926, 0.4218, 0.926, 0.3564, 0.909, 0.3535, 0.919, 0.4203, 0.9361, 0.4203, 0.9361, 0.3535, 0.919, 0.3511, 0.9349, 0.4189, 0.9521, 0.4189, 0.9521, 0.3511, 0.9349, 0.3499, 0.9527, 0.4182, 0.9697, 0.3499, 0.9527, 0.2831, 0.9262, 0.2834, 0.9416, 0.35, 0.9678, 0.35, 0.9678, 0.2834, 0.9416, 0.2858, 0.9504, 0.3516, 0.976, 0.3516, 0.976, 0.2858, 0.9504, 0.2897, 0.9501, 0.3542, 0.9752, 0.3542, 0.9752, 0.2897, 0.9501, 0.294, 0.9406, 0.3571, 0.9654, 0.3571, 0.9654, 0.294, 0.9406, 0.2976, 0.9243, 0.3596, 0.9491, 0.3596, 0.9491, 0.2976, 0.9243, 0.2995, 0.9059, 0.3609, 0.9309, 0.3609, 0.9309, 0.2995, 0.9059, 0.2991, 0.8903, 0.3607, 0.9158, 0.3607, 0.9158, 0.2991, 0.8903, 0.2967, 0.8818, 0.359, 0.9078, 0.359, 0.9078, 0.2967, 0.8818, 0.2928, 0.8826, 0.3564, 0.909, 0.3564, 0.909, 0.2928, 0.8826, 0.2885, 0.8922, 0.3535, 0.919, 0.3535, 0.919, 0.2885, 0.8922, 0.285, 0.9081, 0.3511, 0.9349, 0.3511, 0.9349, 0.285, 0.9081, 0.2831, 0.9262, 0.3499, 0.9527, 0.2831, 0.9262, 0.219, 0.8897, 0.2194, 0.9058, 0.2834, 0.9416, 0.2834, 0.9416, 0.2194, 0.9058, 0.2227, 0.9153, 0.2858, 0.9504, 0.2858, 0.9504, 0.2227, 0.9153, 0.2279, 0.9156, 0.2897, 0.9501, 0.2897, 0.9501, 0.2279, 0.9156, 0.2337, 0.9065, 0.294, 0.9406, 0.294, 0.9406, 0.2337, 0.9065, 0.2385, 0.8904, 0.2976, 0.9243, 0.2976, 0.9243, 0.2385, 0.8904, 0.241, 0.8716, 0.2995, 0.9059, 0.2995, 0.9059, 0.241, 0.8716, 0.2405, 0.8555, 0.2991, 0.8903, 0.2991, 0.8903, 0.2405, 0.8555, 0.2371, 0.8463, 0.2967, 0.8818, 0.2967, 0.8818, 0.2371, 0.8463, 0.2319, 0.8463, 0.2928, 0.8826, 0.2928, 0.8826, 0.2319, 0.8463, 0.2262, 0.8555, 0.2885, 0.8922, 0.2885, 0.8922, 0.2262, 0.8555, 0.2215, 0.8714, 0.285, 0.9081, 0.285, 0.9081, 0.2215, 0.8714, 0.219, 0.8897, 0.2831, 0.9262, 0.219, 0.8897, 0.1589, 0.8428, 0.1594, 0.8597, 0.2194, 0.9058, 0.2194, 0.9058, 0.1594, 0.8597, 0.1636, 0.8703, 0.2227, 0.9153, 0.2227, 0.9153, 0.1636, 0.8703, 0.1702, 0.8715, 0.2279, 0.9156, 0.2279, 0.9156, 0.1702, 0.8715, 0.1775, 0.863, 0.2337, 0.9065, 0.2337, 0.9065, 0.1775, 0.863, 0.1835, 0.847, 0.2385, 0.8904, 0.2385, 0.8904, 0.1835, 0.847, 0.1866, 0.8279, 0.241, 0.8716, 0.241, 0.8716, 0.1866, 0.8279, 0.1859, 0.811, 0.2405, 0.8555, 0.2405, 0.8555, 0.1859, 0.811, 0.1817, 0.8008, 0.2371, 0.8463, 0.2371, 0.8463, 0.1817, 0.8008, 0.1751, 0.7999, 0.2319, 0.8463, 0.2319, 0.8463, 0.1751, 0.7999, 0.1679, 0.8084, 0.2262, 0.8555, 0.2262, 0.8555, 0.1679, 0.8084, 0.162, 0.8241, 0.2215, 0.8714, 0.2215, 0.8714, 0.162, 0.8241, 0.1589, 0.8428, 0.219, 0.8897, 0.1589, 0.8428, 0.1044, 0.7851, 0.1051, 0.803, 0.1594, 0.8597, 0.1594, 0.8597, 0.1051, 0.803, 0.1102, 0.8148, 0.1636, 0.8703, 0.1636, 0.8703, 0.1102, 0.8148, 0.1182, 0.8173, 0.1702, 0.8715, 0.1702, 0.8715, 0.1182, 0.8173, 0.1271, 0.8096, 0.1775, 0.863, 0.1775, 0.863, 0.1271, 0.8096, 0.1345, 0.7939, 0.1835, 0.847, 0.1835, 0.847, 0.1345, 0.7939, 0.1382, 0.7744, 0.1866, 0.8279, 0.1866, 0.8279, 0.1382, 0.7744, 0.1373, 0.7565, 0.1859, 0.811, 0.1859, 0.811, 0.1373, 0.7565, 0.1322, 0.745, 0.1817, 0.8008, 0.1817, 0.8008, 0.1322, 0.745, 0.1241, 0.7428, 0.1751, 0.7999, 0.1751, 0.7999, 0.1241, 0.7428, 0.1154, 0.7505, 0.1679, 0.8084, 0.1679, 0.8084, 0.1154, 0.7505, 0.1082, 0.7659, 0.162, 0.8241, 0.162, 0.8241, 0.1082, 0.7659, 0.1044, 0.7851, 0.1589, 0.8428, 0.1044, 0.7851, 0.05794, 0.7162, 0.0588, 0.7353, 0.1051, 0.803, 0.1051, 0.803, 0.0588, 0.7353, 0.06479, 0.7487, 0.1102, 0.8148, 0.1102, 0.8148, 0.06479, 0.7487, 0.07432, 0.7528, 0.1182, 0.8173, 0.1182, 0.8173, 0.07432, 0.7528, 0.08482, 0.7463, 0.1271, 0.8096, 0.1271, 0.8096, 0.08482, 0.7463, 0.09341, 0.731, 0.1345, 0.7939, 0.1345, 0.7939, 0.09341, 0.731, 0.09776, 0.7111, 0.1382, 0.7744, 0.1382, 0.7744, 0.09776, 0.7111, 0.09674, 0.6921, 0.1373, 0.7565, 0.1373, 0.7565, 0.09674, 0.6921, 0.09068, 0.6789, 0.1322, 0.745, 0.1322, 0.745, 0.09068, 0.6789, 0.08122, 0.6751, 0.1241, 0.7428, 0.1241, 0.7428, 0.08122, 0.6751, 0.07089, 0.6815, 0.1154, 0.7505, 0.1154, 0.7505, 0.07089, 0.6815, 0.06237, 0.6965, 0.1082, 0.7659, 0.1082, 0.7659, 0.06237, 0.6965, 0.05794, 0.7162, 0.1044, 0.7851, 0.05794, 0.7162, 0.02249, 0.6361, 0.0235, 0.6567, 0.0588, 0.7353, 0.0588, 0.7353, 0.0235, 0.6567, 0.03039, 0.6722, 0.06479, 0.7487, 0.06479, 0.7487, 0.03039, 0.6722, 0.04134, 0.6783, 0.07432, 0.7528, 0.07432, 0.7528, 0.04134, 0.6783, 0.05335, 0.6733, 0.08482, 0.7463, 0.08482, 0.7463, 0.05335, 0.6733, 0.06315, 0.6587, 0.09341, 0.731, 0.09341, 0.731, 0.06315, 0.6587, 0.06809, 0.6384, 0.09776, 0.7111, 0.09776, 0.7111, 0.06809, 0.6384, 0.06692, 0.618, 0.09674, 0.6921, 0.09674, 0.6921, 0.06692, 0.618, 0.06, 0.6029, 0.09068, 0.6789, 0.09068, 0.6789, 0.06, 0.6029, 0.0492, 0.5969, 0.08122, 0.6751, 0.08122, 0.6751, 0.0492, 0.5969, 0.03736, 0.6017, 0.07089, 0.6815, 0.07089, 0.6815, 0.03736, 0.6017, 0.02758, 0.616, 0.06237, 0.6965, 0.06237, 0.6965, 0.02758, 0.616, 0.02249, 0.6361, 0.05794, 0.7162, 0.02249, 0.6361, 0.001749, 0.5458, 0.002878, 0.568, 0.0235, 0.6567, 0.0235, 0.6567, 0.002878, 0.568, 0.01058, 0.586, 0.03039, 0.6722, 0.03039, 0.6722, 0.01058, 0.586, 0.02276, 0.5946, 0.04134, 0.6783, 0.04134, 0.6783, 0.02276, 0.5946, 0.03608, 0.5917, 0.05335, 0.6733, 0.05335, 0.6733, 0.03608, 0.5917, 0.0469, 0.578, 0.06315, 0.6587, 0.06315, 0.6587, 0.0469, 0.578, 0.05235, 0.5574, 0.06809, 0.6384, 0.06809, 0.6384, 0.05235, 0.5574, 0.05105, 0.5355, 0.06692, 0.618, 0.06692, 0.618, 0.05105, 0.5355, 0.04341, 0.5179, 0.06, 0.6029, 0.06, 0.6029, 0.04341, 0.5179, 0.03145, 0.5093, 0.0492, 0.5969, 0.0492, 0.5969, 0.03145, 0.5093, 0.01831, 0.512, 0.03736, 0.6017, 0.03736, 0.6017, 0.01831, 0.512, 0.007427, 0.5253, 0.02758, 0.616, 0.02758, 0.616, 0.007427, 0.5253, 0.001749, 0.5458, 0.02249, 0.6361, 0.001749, 0.5458, 0.0, 0.4471, 0.001216, 0.4713, 0.002878, 0.568, 0.002878, 0.568, 0.001216, 0.4713, 0.009488, 0.4921, 0.01058, 0.586, 0.01058, 0.586, 0.009488, 0.4921, 0.02254, 0.5039, 0.02276, 0.5946, 0.02276, 0.5946, 0.02254, 0.5039, 0.03676, 0.5035, 0.03608, 0.5917, 0.03608, 0.5917, 0.03676, 0.5035, 0.04827, 0.4911, 0.0469, 0.578, 0.0469, 0.578, 0.04827, 0.4911, 0.05405, 0.4703, 0.05235, 0.5574, 0.05235, 0.5574, 0.05405, 0.4703, 0.05267, 0.4466, 0.05105, 0.5355, 0.05105, 0.5355, 0.05267, 0.4466, 0.04456, 0.4262, 0.04341, 0.5179, 0.04341, 0.5179, 0.04456, 0.4262, 0.03183, 0.4145, 0.03145, 0.5093, 0.03145, 0.5093, 0.03183, 0.4145, 0.01777, 0.4145, 0.01831, 0.512, 0.01831, 0.512, 0.01777, 0.4145, 0.006104, 0.4264, 0.007427, 0.5253, 0.007427, 0.5253, 0.006104, 0.4264, 0.0, 0.4471, 0.001749, 0.5458, 0.0, 0.4471, 0.0217, 0.344, 0.02294, 0.3702, 0.001216, 0.4713, 0.001216, 0.4713, 0.02294, 0.3702, 0.03139, 0.3943, 0.009488, 0.4921, 0.009488, 0.4921, 0.03139, 0.3943, 0.0447, 0.4097, 0.02254, 0.5039, 0.02254, 0.5039, 0.0447, 0.4097, 0.05914, 0.4122, 0.03676, 0.5035, 0.03676, 0.5035, 0.05914, 0.4122, 0.07079, 0.4015, 0.04827, 0.4911, 0.04827, 0.4911, 0.07079, 0.4015, 0.07664, 0.3805, 0.05405, 0.4703, 0.05405, 0.4703, 0.07664, 0.3805, 0.07526, 0.355, 0.05267, 0.4466, 0.05267, 0.4466, 0.07526, 0.355, 0.06706, 0.3315, 0.04456, 0.4262, 0.04456, 0.4262, 0.06706, 0.3315, 0.05417, 0.3162, 0.03183, 0.4145, 0.03183, 0.4145, 0.05417, 0.3162, 0.03987, 0.313, 0.01777, 0.4145, 0.01777, 0.4145, 0.03987, 0.313, 0.02795, 0.3231, 0.006104, 0.4264, 0.006104, 0.4264, 0.02795, 0.3231, 0.0217, 0.344, 0.0, 0.4471, 0.0217, 0.344, 0.07063, 0.2424, 0.07179, 0.2706, 0.02294, 0.3702, 0.02294, 0.3702, 0.07179, 0.2706, 0.07985, 0.2982, 0.03139, 0.3943, 0.03139, 0.3943, 0.07985, 0.2982, 0.09251, 0.3175, 0.0447, 0.4097, 0.0447, 0.4097, 0.09251, 0.3175, 0.1062, 0.3232, 0.05914, 0.4122, 0.05914, 0.4122, 0.1062, 0.3232, 0.1172, 0.3143, 0.07079, 0.4015, 0.07079, 0.4015, 0.1172, 0.3143, 0.1228, 0.2934, 0.07664, 0.3805, 0.07664, 0.3805, 0.1228, 0.2934, 0.1215, 0.266, 0.07526, 0.355, 0.07526, 0.355, 0.1215, 0.266, 0.1138, 0.2393, 0.06706, 0.3315, 0.06706, 0.3315, 0.1138, 0.2393, 0.1016, 0.2201, 0.05417, 0.3162, 0.05417, 0.3162, 0.1016, 0.2201, 0.088, 0.2134, 0.03987, 0.313, 0.03987, 0.313, 0.088, 0.2134, 0.07663, 0.2215, 0.02795, 0.3231, 0.02795, 0.3231, 0.07663, 0.2215, 0.07063, 0.2424, 0.0217, 0.344, 0.07063, 0.2424, 0.1486, 0.1503, 0.1496, 0.1804, 0.07179, 0.2706, 0.07179, 0.2706, 0.1496, 0.1804, 0.1565, 0.2114, 0.07985, 0.2982, 0.07985, 0.2982, 0.1565, 0.2114, 0.1674, 0.2345, 0.09251, 0.3175, 0.09251, 0.3175, 0.1674, 0.2345, 0.1792, 0.2435, 0.1062, 0.3232, 0.1062, 0.3232, 0.1792, 0.2435, 0.1886, 0.2365, 0.1172, 0.3143, 0.1172, 0.3143, 0.1886, 0.2365, 0.1934, 0.2156, 0.1228, 0.2934, 0.1228, 0.2934, 0.1934, 0.2156, 0.1923, 0.1866, 0.1215, 0.266, 0.1215, 0.266, 0.1923, 0.1866, 0.1858, 0.1568, 0.1138, 0.2393, 0.1138, 0.2393, 0.1858, 0.1568, 0.1753, 0.1338, 0.1016, 0.2201, 0.1016, 0.2201, 0.1753, 0.1338, 0.1637, 0.1237, 0.088, 0.2134, 0.088, 0.2134, 0.1637, 0.1237, 0.1539, 0.1296, 0.07663, 0.2215, 0.07663, 0.2215, 0.1539, 0.1296, 0.1486, 0.1503, 0.07063, 0.2424, 0.1486, 0.1503, 0.2542, 0.07739, 0.2548, 0.109, 0.1496, 0.1804, 0.1496, 0.1804, 0.2548, 0.109, 0.2598, 0.1428, 0.1565, 0.2114, 0.1565, 0.2114, 0.2598, 0.1428, 0.2677, 0.1691, 0.1674, 0.2345, 0.1674, 0.2345, 0.2677, 0.1691, 0.2762, 0.1809, 0.1792, 0.2435, 0.1792, 0.2435, 0.2762, 0.1809, 0.283, 0.1755, 0.1886, 0.2365, 0.1886, 0.2365, 0.283, 0.1755, 0.2865, 0.1548, 0.1934, 0.2156, 0.1934, 0.2156, 0.2865, 0.1548, 0.2858, 0.1245, 0.1923, 0.1866, 0.1923, 0.1866, 0.2858, 0.1245, 0.2812, 0.09209, 0.1858, 0.1568, 0.1858, 0.1568, 0.2812, 0.09209, 0.2737, 0.0659, 0.1753, 0.1338, 0.1753, 0.1338, 0.2737, 0.0659, 0.2652, 0.05284, 0.1637, 0.1237, 0.1637, 0.1237, 0.2652, 0.05284, 0.258, 0.05685, 0.1539, 0.1296, 0.1539, 0.1296, 0.258, 0.05685, 0.2542, 0.07739, 0.1486, 0.1503, 0.2542, 0.07739, 0.3811, 0.03275, 0.3813, 0.06538, 0.2548, 0.109, 0.2548, 0.109, 0.3813, 0.06538, 0.3837, 0.101, 0.2598, 0.1428, 0.2598, 0.1428, 0.3837, 0.101, 0.3875, 0.1294, 0.2677, 0.1691, 0.2677, 0.1691, 0.3875, 0.1294, 0.3917, 0.1429, 0.2762, 0.1809, 0.2762, 0.1809, 0.3917, 0.1429, 0.3952, 0.1386, 0.283, 0.1755, 0.283, 0.1755, 0.3952, 0.1386, 0.397, 0.118, 0.2865, 0.1548, 0.2865, 0.1548, 0.397, 0.118, 0.3968, 0.08679, 0.2858, 0.1245, 0.2858, 0.1245, 0.3968, 0.08679, 0.3945, 0.05279, 0.2812, 0.09209, 0.2812, 0.09209, 0.3945, 0.05279, 0.3909, 0.02457, 0.2737, 0.0659, 0.2737, 0.0659, 0.3909, 0.02457, 0.3867, 0.009587, 0.2652, 0.05284, 0.2652, 0.05284, 0.3867, 0.009587, 0.3831, 0.01236, 0.258, 0.05685, 0.258, 0.05685, 0.3831, 0.01236, 0.3811, 0.03275, 0.2542, 0.07739, 0.3811, 0.03275, 0.5191, 0.02288, 0.5188, 0.05578, 0.3813, 0.06538, 0.3813, 0.06538, 0.5188, 0.05578, 0.5182, 0.09183, 0.3837, 0.101, 0.3837, 0.101, 0.5182, 0.09183, 0.5174, 0.1207, 0.3875, 0.1294, 0.3875, 0.1294, 0.5174, 0.1207, 0.5167, 0.1347, 0.3917, 0.1429, 0.3917, 0.1429, 0.5167, 0.1347, 0.5163, 0.1306, 0.3952, 0.1386, 0.3952, 0.1386, 0.5163, 0.1306, 0.5162, 0.11, 0.397, 0.118, 0.397, 0.118, 0.5162, 0.11, 0.5165, 0.07858, 0.3968, 0.08679, 0.3968, 0.08679, 0.5165, 0.07858, 0.5171, 0.04417, 0.3945, 0.05279, 0.3945, 0.05279, 0.5171, 0.04417, 0.5178, 0.01544, 0.3909, 0.02457, 0.3909, 0.02457, 0.5178, 0.01544, 0.5185, 0.0, 0.3867, 0.009587, 0.3867, 0.009587, 0.5185, 0.0, 0.519, 0.002499, 0.3831, 0.01236, 0.3831, 0.01236, 0.519, 0.002499, 0.5191, 0.02288, 0.3811, 0.03275, 0.5191, 0.02288, 0.6553, 0.04948, 0.6545, 0.08189, 0.5188, 0.05578, 0.5188, 0.05578, 0.6545, 0.08189, 0.651, 0.117, 0.5182, 0.09183, 0.5182, 0.09183, 0.651, 0.117, 0.6457, 0.1447, 0.5174, 0.1207, 0.5174, 0.1207, 0.6457, 0.1447, 0.6402, 0.1576, 0.5167, 0.1347, 0.5167, 0.1347, 0.6402, 0.1576, 0.636, 0.1528, 0.5163, 0.1306, 0.5163, 0.1306, 0.636, 0.1528, 0.634, 0.1321, 0.5162, 0.11, 0.5162, 0.11, 0.634, 0.1321, 0.6348, 0.1011, 0.5165, 0.07858, 0.5165, 0.07858, 0.6348, 0.1011, 0.6381, 0.06757, 0.5171, 0.04417, 0.5171, 0.04417, 0.6381, 0.06757, 0.6432, 0.03999, 0.5178, 0.01544, 0.5178, 0.01544, 0.6432, 0.03999, 0.6487, 0.02566, 0.5185, 0.0, 0.5185, 0.0, 0.6487, 0.02566, 0.6531, 0.02892, 0.519, 0.002499, 0.519, 0.002499, 0.6531, 0.02892, 0.6553, 0.04948, 0.5191, 0.02288, 0.6553, 0.04948, 0.7772, 0.1088, 0.776, 0.1401, 0.6545, 0.08189, 0.6545, 0.08189, 0.776, 0.1401, 0.77, 0.1729, 0.651, 0.117, 0.651, 0.117, 0.77, 0.1729, 0.7609, 0.198, 0.6457, 0.1447, 0.6457, 0.1447, 0.7609, 0.198, 0.7514, 0.2087, 0.6402, 0.1576, 0.6402, 0.1576, 0.7514, 0.2087, 0.7439, 0.2025, 0.636, 0.1528, 0.636, 0.1528, 0.7439, 0.2025, 0.7404, 0.1815, 0.634, 0.1321, 0.634, 0.1321, 0.7404, 0.1815, 0.7416, 0.1515, 0.6348, 0.1011, 0.6348, 0.1011, 0.7416, 0.1515, 0.7472, 0.12, 0.6381, 0.06757, 0.6381, 0.06757, 0.7472, 0.12, 0.7559, 0.095, 0.6432, 0.03999, 0.6432, 0.03999, 0.7559, 0.095, 0.7654, 0.08312, 0.6487, 0.02566, 0.6487, 0.02566, 0.7654, 0.08312, 0.7732, 0.088, 0.6531, 0.02892, 0.6531, 0.02892, 0.7732, 0.088, 0.7772, 0.1088, 0.6553, 0.04948])
me_torus.use_remesh_preserve_volume = False
me_torus.use_remesh_preserve_attributes = False
me_torus.use_mirror_vertex_groups = False
me_torus.update()

# ---- objects
ob_torus = bpy.data.objects.new('Torus', me_torus)

# ---- transforms, parenting, visibility, modifiers, constraints
ob_torus.location = (0.0, 0.0, 0.0)
ob_torus.lineart.crease_threshold = 0.0

# ---- collection membership
col_collection_1.objects.link(ob_torus)

# ---- scene / render settings (as saved in the file)
scene.frame_start = 1; scene.frame_end = 250; scene.frame_set(1)
scene.render.engine = 'BLENDER_EEVEE_NEXT'
scene.render.resolution_percentage = 50
scene.render.dither_intensity = 0.0
scene.cycles.use_denoising = False
scene.cycles.samples = 128
scene.cycles.sampling_pattern = 'TABULATED_SOBOL'
scene.cycles.light_sampling_threshold = 0.0
scene.cycles.use_adaptive_sampling = False
scene.cycles.use_light_tree = False
scene.cycles.blur_glossy = 0.0
scene.cycles.sample_clamp_indirect = 0.0
scene.view_settings.view_transform = 'Standard'
bpy.context.view_layer.update()

# ---- added for rendering (the .blend has no active camera and no usable light): camera, sun
cam_auto = bpy.data.cameras.new('AutoCamera')
cam_auto.lens = 50.0
cam_auto.sensor_width = 36.0
cam_auto.clip_end = 1000.0
ob_auto_camera = bpy.data.objects.new('AutoCamera', cam_auto)
scene.collection.objects.link(ob_auto_camera)
ob_auto_camera.location = (1.37467, -1.6496, 1.09973)
ob_auto_camera.rotation_euler = (1.09748, -7.21219e-08, 0.694738)
scene.camera = ob_auto_camera
light_auto_sun = bpy.data.lights.new('AutoSun', 'SUN')
light_auto_sun.energy = 3.0
light_auto_sun.angle = 0.0523599
ob_auto_sun = bpy.data.objects.new('AutoSun', light_auto_sun)
scene.collection.objects.link(ob_auto_sun)
ob_auto_sun.rotation_euler = (0.872665, 0.174533, 0.523599)
bpy.context.view_layer.update()

